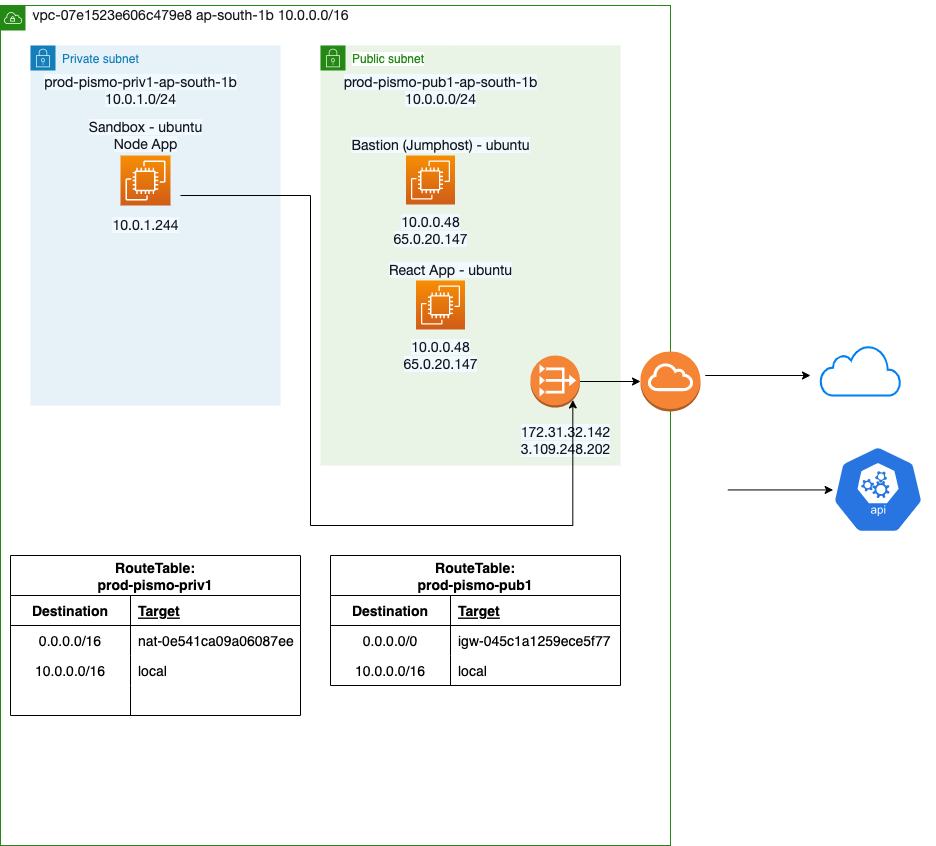

The diagram above was exported from draw.io. Its source (the exported page's mxGraphModel, read from the mxfile embedded in the PNG):
<mxGraphModel dx="1168" dy="502" grid="1" gridSize="10" guides="1" tooltips="1" connect="1" arrows="1" fold="1" page="1" pageScale="1" pageWidth="827" pageHeight="1169" math="0" shadow="0">
  <root>
    <mxCell id="0" />
    <mxCell id="1" parent="0" />
    <mxCell id="idERliqGrrk4QYFzIEah-48" value="VPC" style="points=[[0,0],[0.25,0],[0.5,0],[0.75,0],[1,0],[1,0.25],[1,0.5],[1,0.75],[1,1],[0.75,1],[0.5,1],[0.25,1],[0,1],[0,0.75],[0,0.5],[0,0.25]];outlineConnect=0;gradientColor=none;html=1;whiteSpace=wrap;fontSize=12;fontStyle=0;container=1;pointerEvents=0;collapsible=0;recursiveResize=0;shape=mxgraph.aws4.group;grIcon=mxgraph.aws4.group_vpc;strokeColor=#248814;fillColor=none;verticalAlign=top;align=left;spacingLeft=30;fontColor=#AAB7B8;dashed=0;" parent="1" vertex="1">
      <mxGeometry x="340" y="40" width="670" height="840" as="geometry" />
    </mxCell>
    <mxCell id="idERliqGrrk4QYFzIEah-49" value="Private subnet" style="points=[[0,0],[0.25,0],[0.5,0],[0.75,0],[1,0],[1,0.25],[1,0.5],[1,0.75],[1,1],[0.75,1],[0.5,1],[0.25,1],[0,1],[0,0.75],[0,0.5],[0,0.25]];outlineConnect=0;gradientColor=none;html=1;whiteSpace=wrap;fontSize=12;fontStyle=0;container=1;pointerEvents=0;collapsible=0;recursiveResize=0;shape=mxgraph.aws4.group;grIcon=mxgraph.aws4.group_security_group;grStroke=0;strokeColor=#147EBA;fillColor=#E6F2F8;verticalAlign=top;align=left;spacingLeft=30;fontColor=#147EBA;dashed=0;" parent="idERliqGrrk4QYFzIEah-48" vertex="1">
      <mxGeometry x="30" y="40" width="250" height="360" as="geometry" />
    </mxCell>
    <mxCell id="idERliqGrrk4QYFzIEah-50" value="&lt;span style=&quot;caret-color: rgb(22, 25, 31); color: rgb(22, 25, 31); font-family: &amp;quot;Amazon Ember&amp;quot;, &amp;quot;Helvetica Neue&amp;quot;, Roboto, Arial, sans-serif; font-size: 14px; text-align: start; text-size-adjust: auto; background-color: rgb(241, 250, 255);&quot;&gt;&lt;span style=&quot;text-size-adjust: auto;&quot;&gt;prod-pismo-priv1-ap-south-1b&lt;/span&gt;&lt;br&gt;&lt;span style=&quot;text-size-adjust: auto;&quot;&gt;10.0.1.0/24&lt;/span&gt;&lt;br&gt;&lt;/span&gt;" style="text;html=1;resizable=0;autosize=1;align=center;verticalAlign=middle;points=[];fillColor=none;strokeColor=none;rounded=0;" parent="idERliqGrrk4QYFzIEah-49" vertex="1">
      <mxGeometry y="20" width="220" height="50" as="geometry" />
    </mxCell>
    <mxCell id="idERliqGrrk4QYFzIEah-51" value="" style="sketch=0;points=[[0,0,0],[0.25,0,0],[0.5,0,0],[0.75,0,0],[1,0,0],[0,1,0],[0.25,1,0],[0.5,1,0],[0.75,1,0],[1,1,0],[0,0.25,0],[0,0.5,0],[0,0.75,0],[1,0.25,0],[1,0.5,0],[1,0.75,0]];outlineConnect=0;fontColor=#232F3E;gradientColor=#F78E04;gradientDirection=north;fillColor=#D05C17;strokeColor=#ffffff;dashed=0;verticalLabelPosition=bottom;verticalAlign=top;align=center;html=1;fontSize=12;fontStyle=0;aspect=fixed;shape=mxgraph.aws4.resourceIcon;resIcon=mxgraph.aws4.ec2;" parent="idERliqGrrk4QYFzIEah-49" vertex="1">
      <mxGeometry x="90" y="110" width="50" height="50" as="geometry" />
    </mxCell>
    <mxCell id="idERliqGrrk4QYFzIEah-52" value="&lt;div style=&quot;text-align: left;&quot;&gt;&lt;span style=&quot;caret-color: rgb(22, 25, 31); color: rgb(22, 25, 31); font-family: &amp;quot;Amazon Ember&amp;quot;, &amp;quot;Helvetica Neue&amp;quot;, Roboto, Arial, sans-serif; font-size: 14px; text-size-adjust: auto; background-color: rgb(241, 250, 255);&quot;&gt;10.0.1.244&lt;/span&gt;&lt;br&gt;&lt;/div&gt;" style="text;html=1;resizable=0;autosize=1;align=center;verticalAlign=middle;points=[];fillColor=none;strokeColor=none;rounded=0;" parent="idERliqGrrk4QYFzIEah-49" vertex="1">
      <mxGeometry x="70" y="165" width="90" height="30" as="geometry" />
    </mxCell>
    <mxCell id="idERliqGrrk4QYFzIEah-53" value="&lt;span style=&quot;caret-color: rgb(22, 25, 31); color: rgb(22, 25, 31); font-family: &amp;quot;Amazon Ember&amp;quot;, &amp;quot;Helvetica Neue&amp;quot;, Roboto, Arial, sans-serif; font-size: 14px; text-align: start; text-size-adjust: auto; background-color: rgb(241, 250, 255);&quot;&gt;Sandbox - ubuntu&lt;br&gt;Node App&lt;br&gt;&lt;/span&gt;" style="text;html=1;resizable=0;autosize=1;align=center;verticalAlign=middle;points=[];fillColor=none;strokeColor=none;rounded=0;" parent="idERliqGrrk4QYFzIEah-49" vertex="1">
      <mxGeometry x="45" y="65" width="140" height="50" as="geometry" />
    </mxCell>
    <mxCell id="idERliqGrrk4QYFzIEah-54" value="Public subnet" style="points=[[0,0],[0.25,0],[0.5,0],[0.75,0],[1,0],[1,0.25],[1,0.5],[1,0.75],[1,1],[0.75,1],[0.5,1],[0.25,1],[0,1],[0,0.75],[0,0.5],[0,0.25]];outlineConnect=0;gradientColor=none;html=1;whiteSpace=wrap;fontSize=12;fontStyle=0;container=1;pointerEvents=0;collapsible=0;recursiveResize=0;shape=mxgraph.aws4.group;grIcon=mxgraph.aws4.group_security_group;grStroke=0;strokeColor=#248814;fillColor=#E9F3E6;verticalAlign=top;align=left;spacingLeft=30;fontColor=#248814;dashed=0;labelBackgroundColor=default;" parent="idERliqGrrk4QYFzIEah-48" vertex="1">
      <mxGeometry x="320" y="40" width="300" height="420" as="geometry" />
    </mxCell>
    <mxCell id="idERliqGrrk4QYFzIEah-55" value="&lt;span style=&quot;caret-color: rgb(22, 25, 31); color: rgb(22, 25, 31); font-family: &amp;quot;Amazon Ember&amp;quot;, &amp;quot;Helvetica Neue&amp;quot;, Roboto, Arial, sans-serif; font-size: 14px; text-align: start; text-size-adjust: auto; background-color: rgb(241, 250, 255);&quot;&gt;&lt;span style=&quot;text-size-adjust: auto;&quot;&gt;prod-pismo-pub1-ap-south-1b&lt;/span&gt;&lt;br&gt;&lt;span style=&quot;text-size-adjust: auto;&quot;&gt;10.0.0.0/24&lt;/span&gt;&lt;br&gt;&lt;/span&gt;" style="text;html=1;resizable=0;autosize=1;align=center;verticalAlign=middle;points=[];fillColor=none;strokeColor=none;rounded=0;" parent="idERliqGrrk4QYFzIEah-54" vertex="1">
      <mxGeometry x="10" y="20" width="220" height="50" as="geometry" />
    </mxCell>
    <mxCell id="idERliqGrrk4QYFzIEah-58" value="" style="outlineConnect=0;dashed=0;verticalLabelPosition=bottom;verticalAlign=top;align=center;html=1;shape=mxgraph.aws3.vpc_nat_gateway;fillColor=#F58536;gradientColor=none;" parent="idERliqGrrk4QYFzIEah-54" vertex="1">
      <mxGeometry x="210" y="310" width="49.5" height="52" as="geometry" />
    </mxCell>
    <mxCell id="idERliqGrrk4QYFzIEah-60" value="" style="sketch=0;points=[[0,0,0],[0.25,0,0],[0.5,0,0],[0.75,0,0],[1,0,0],[0,1,0],[0.25,1,0],[0.5,1,0],[0.75,1,0],[1,1,0],[0,0.25,0],[0,0.5,0],[0,0.75,0],[1,0.25,0],[1,0.5,0],[1,0.75,0]];outlineConnect=0;fontColor=#232F3E;gradientColor=#F78E04;gradientDirection=north;fillColor=#D05C17;strokeColor=#ffffff;dashed=0;verticalLabelPosition=bottom;verticalAlign=top;align=center;html=1;fontSize=12;fontStyle=0;aspect=fixed;shape=mxgraph.aws4.resourceIcon;resIcon=mxgraph.aws4.ec2;" parent="idERliqGrrk4QYFzIEah-54" vertex="1">
      <mxGeometry x="85.5" y="110" width="49" height="49" as="geometry" />
    </mxCell>
    <mxCell id="idERliqGrrk4QYFzIEah-61" value="&lt;span style=&quot;caret-color: rgb(22, 25, 31); color: rgb(22, 25, 31); font-family: &amp;quot;Amazon Ember&amp;quot;, &amp;quot;Helvetica Neue&amp;quot;, Roboto, Arial, sans-serif; font-size: 14px; text-align: left; text-size-adjust: auto; background-color: rgb(241, 250, 255);&quot;&gt;&lt;span style=&quot;text-size-adjust: auto;&quot;&gt;10.0.0.48&lt;/span&gt;&lt;br&gt;&lt;span style=&quot;text-size-adjust: auto;&quot;&gt;65.0.20.147&lt;/span&gt;&lt;br&gt;&lt;/span&gt;" style="text;html=1;resizable=0;autosize=1;align=center;verticalAlign=middle;points=[];fillColor=none;strokeColor=none;rounded=0;" parent="idERliqGrrk4QYFzIEah-54" vertex="1">
      <mxGeometry x="60" y="160" width="100" height="50" as="geometry" />
    </mxCell>
    <mxCell id="idERliqGrrk4QYFzIEah-62" value="&lt;span style=&quot;caret-color: rgb(22, 25, 31); color: rgb(22, 25, 31); font-family: &amp;quot;Amazon Ember&amp;quot;, &amp;quot;Helvetica Neue&amp;quot;, Roboto, Arial, sans-serif; font-size: 14px; text-align: start; text-size-adjust: auto; background-color: rgb(241, 250, 255);&quot;&gt;Bastion (Jumphost) - ubuntu&lt;br&gt;&lt;/span&gt;" style="text;html=1;resizable=0;autosize=1;align=center;verticalAlign=middle;points=[];fillColor=none;strokeColor=none;rounded=0;" parent="idERliqGrrk4QYFzIEah-54" vertex="1">
      <mxGeometry x="20" y="85" width="200" height="30" as="geometry" />
    </mxCell>
    <mxCell id="idERliqGrrk4QYFzIEah-96" value="&lt;span style=&quot;caret-color: rgb(22, 25, 31); color: rgb(22, 25, 31); font-family: &amp;quot;Amazon Ember&amp;quot;, &amp;quot;Helvetica Neue&amp;quot;, Roboto, Arial, sans-serif; font-size: 14px; text-align: left; text-size-adjust: auto; background-color: rgb(241, 250, 255);&quot;&gt;&lt;span style=&quot;text-size-adjust: auto;&quot;&gt;172.31.32.142&lt;/span&gt;&lt;br&gt;&lt;span style=&quot;text-size-adjust: auto;&quot;&gt;3.109.248.202&lt;/span&gt;&lt;br&gt;&lt;/span&gt;" style="text;html=1;resizable=0;autosize=1;align=center;verticalAlign=middle;points=[];fillColor=none;strokeColor=none;rounded=0;" parent="idERliqGrrk4QYFzIEah-54" vertex="1">
      <mxGeometry x="190" y="370" width="110" height="50" as="geometry" />
    </mxCell>
    <mxCell id="idERliqGrrk4QYFzIEah-99" value="" style="sketch=0;points=[[0,0,0],[0.25,0,0],[0.5,0,0],[0.75,0,0],[1,0,0],[0,1,0],[0.25,1,0],[0.5,1,0],[0.75,1,0],[1,1,0],[0,0.25,0],[0,0.5,0],[0,0.75,0],[1,0.25,0],[1,0.5,0],[1,0.75,0]];outlineConnect=0;fontColor=#232F3E;gradientColor=#F78E04;gradientDirection=north;fillColor=#D05C17;strokeColor=#ffffff;dashed=0;verticalLabelPosition=bottom;verticalAlign=top;align=center;html=1;fontSize=12;fontStyle=0;aspect=fixed;shape=mxgraph.aws4.resourceIcon;resIcon=mxgraph.aws4.ec2;" parent="idERliqGrrk4QYFzIEah-54" vertex="1">
      <mxGeometry x="95.5" y="235" width="49" height="49" as="geometry" />
    </mxCell>
    <mxCell id="idERliqGrrk4QYFzIEah-100" value="&lt;span style=&quot;caret-color: rgb(22, 25, 31); color: rgb(22, 25, 31); font-family: &amp;quot;Amazon Ember&amp;quot;, &amp;quot;Helvetica Neue&amp;quot;, Roboto, Arial, sans-serif; font-size: 14px; text-align: left; text-size-adjust: auto; background-color: rgb(241, 250, 255);&quot;&gt;&lt;span style=&quot;text-size-adjust: auto;&quot;&gt;10.0.0.48&lt;/span&gt;&lt;br&gt;&lt;span style=&quot;text-size-adjust: auto;&quot;&gt;65.0.20.147&lt;/span&gt;&lt;br&gt;&lt;/span&gt;" style="text;html=1;resizable=0;autosize=1;align=center;verticalAlign=middle;points=[];fillColor=none;strokeColor=none;rounded=0;" parent="idERliqGrrk4QYFzIEah-54" vertex="1">
      <mxGeometry x="70" y="285" width="100" height="50" as="geometry" />
    </mxCell>
    <mxCell id="idERliqGrrk4QYFzIEah-101" value="&lt;span style=&quot;caret-color: rgb(22, 25, 31); color: rgb(22, 25, 31); font-family: &amp;quot;Amazon Ember&amp;quot;, &amp;quot;Helvetica Neue&amp;quot;, Roboto, Arial, sans-serif; font-size: 14px; text-align: start; text-size-adjust: auto; background-color: rgb(241, 250, 255);&quot;&gt;React App - ubuntu&lt;br&gt;&lt;/span&gt;" style="text;html=1;resizable=0;autosize=1;align=center;verticalAlign=middle;points=[];fillColor=none;strokeColor=none;rounded=0;" parent="idERliqGrrk4QYFzIEah-54" vertex="1">
      <mxGeometry x="55" y="210" width="150" height="30" as="geometry" />
    </mxCell>
    <mxCell id="idERliqGrrk4QYFzIEah-64" value="&lt;span style=&quot;caret-color: rgb(22, 25, 31); color: rgb(22, 25, 31); font-family: &amp;quot;Amazon Ember&amp;quot;, &amp;quot;Helvetica Neue&amp;quot;, Roboto, Arial, sans-serif; font-size: 14px; text-align: start; text-size-adjust: auto; background-color: rgb(255, 255, 255);&quot;&gt;vpc-07e1523e606c479e8&amp;nbsp;&lt;/span&gt;&lt;span style=&quot;caret-color: rgb(22, 25, 31); color: rgb(22, 25, 31); font-family: &amp;quot;Amazon Ember&amp;quot;, &amp;quot;Helvetica Neue&amp;quot;, Roboto, Arial, sans-serif; font-size: 14px; text-align: left; text-size-adjust: auto; background-color: rgb(255, 255, 255);&quot;&gt;ap-south-1b&amp;nbsp;&lt;/span&gt;&lt;span style=&quot;caret-color: rgb(22, 25, 31); color: rgb(22, 25, 31); font-family: &amp;quot;Amazon Ember&amp;quot;, &amp;quot;Helvetica Neue&amp;quot;, Roboto, Arial, sans-serif; font-size: 14px; text-align: left; text-size-adjust: auto; background-color: rgb(255, 255, 255);&quot;&gt;10.0.0.0/16&lt;/span&gt;" style="text;html=1;resizable=0;autosize=1;align=center;verticalAlign=middle;points=[];fillColor=none;strokeColor=none;rounded=0;" parent="idERliqGrrk4QYFzIEah-48" vertex="1">
      <mxGeometry x="20" y="-5" width="340" height="30" as="geometry" />
    </mxCell>
    <mxCell id="idERliqGrrk4QYFzIEah-65" value="RouteTable:&#10;prod-pismo-priv1" style="shape=table;startSize=40;container=1;collapsible=1;childLayout=tableLayout;fixedRows=1;rowLines=0;fontStyle=1;align=center;resizeLast=1;fontSize=14;fontColor=#000000;" parent="idERliqGrrk4QYFzIEah-48" vertex="1">
      <mxGeometry x="10" y="550" width="290" height="160" as="geometry" />
    </mxCell>
    <mxCell id="idERliqGrrk4QYFzIEah-66" value="" style="shape=tableRow;horizontal=0;startSize=0;swimlaneHead=0;swimlaneBody=0;fillColor=none;collapsible=0;dropTarget=0;points=[[0,0.5],[1,0.5]];portConstraint=eastwest;top=0;left=0;right=0;bottom=1;fontSize=14;fontColor=#000000;" parent="idERliqGrrk4QYFzIEah-65" vertex="1">
      <mxGeometry y="40" width="290" height="30" as="geometry" />
    </mxCell>
    <mxCell id="idERliqGrrk4QYFzIEah-67" value="Destination" style="shape=partialRectangle;connectable=0;fillColor=none;top=0;left=0;bottom=0;right=0;fontStyle=1;overflow=hidden;fontSize=14;fontColor=#000000;" parent="idERliqGrrk4QYFzIEah-66" vertex="1">
      <mxGeometry width="120" height="30" as="geometry">
        <mxRectangle width="120" height="30" as="alternateBounds" />
      </mxGeometry>
    </mxCell>
    <mxCell id="idERliqGrrk4QYFzIEah-68" value="Target" style="shape=partialRectangle;connectable=0;fillColor=none;top=0;left=0;bottom=0;right=0;align=left;spacingLeft=6;fontStyle=5;overflow=hidden;fontSize=14;fontColor=#000000;" parent="idERliqGrrk4QYFzIEah-66" vertex="1">
      <mxGeometry x="120" width="170" height="30" as="geometry">
        <mxRectangle width="170" height="30" as="alternateBounds" />
      </mxGeometry>
    </mxCell>
    <mxCell id="idERliqGrrk4QYFzIEah-69" value="" style="shape=tableRow;horizontal=0;startSize=0;swimlaneHead=0;swimlaneBody=0;fillColor=none;collapsible=0;dropTarget=0;points=[[0,0.5],[1,0.5]];portConstraint=eastwest;top=0;left=0;right=0;bottom=0;fontSize=14;fontColor=#000000;" parent="idERliqGrrk4QYFzIEah-65" vertex="1">
      <mxGeometry y="70" width="290" height="30" as="geometry" />
    </mxCell>
    <mxCell id="idERliqGrrk4QYFzIEah-70" value="0.0.0.0/16" style="shape=partialRectangle;connectable=0;fillColor=none;top=0;left=0;bottom=0;right=0;editable=1;overflow=hidden;fontSize=14;fontColor=#000000;" parent="idERliqGrrk4QYFzIEah-69" vertex="1">
      <mxGeometry width="120" height="30" as="geometry">
        <mxRectangle width="120" height="30" as="alternateBounds" />
      </mxGeometry>
    </mxCell>
    <mxCell id="idERliqGrrk4QYFzIEah-71" value="nat-0e541ca09a06087ee" style="shape=partialRectangle;connectable=0;fillColor=none;top=0;left=0;bottom=0;right=0;align=left;spacingLeft=6;overflow=hidden;fontSize=14;fontColor=#000000;" parent="idERliqGrrk4QYFzIEah-69" vertex="1">
      <mxGeometry x="120" width="170" height="30" as="geometry">
        <mxRectangle width="170" height="30" as="alternateBounds" />
      </mxGeometry>
    </mxCell>
    <mxCell id="idERliqGrrk4QYFzIEah-72" value="" style="shape=tableRow;horizontal=0;startSize=0;swimlaneHead=0;swimlaneBody=0;fillColor=none;collapsible=0;dropTarget=0;points=[[0,0.5],[1,0.5]];portConstraint=eastwest;top=0;left=0;right=0;bottom=0;fontSize=14;fontColor=#000000;" parent="idERliqGrrk4QYFzIEah-65" vertex="1">
      <mxGeometry y="100" width="290" height="30" as="geometry" />
    </mxCell>
    <mxCell id="idERliqGrrk4QYFzIEah-73" value="10.0.0.0/16" style="shape=partialRectangle;connectable=0;fillColor=none;top=0;left=0;bottom=0;right=0;editable=1;overflow=hidden;fontSize=14;fontColor=#000000;" parent="idERliqGrrk4QYFzIEah-72" vertex="1">
      <mxGeometry width="120" height="30" as="geometry">
        <mxRectangle width="120" height="30" as="alternateBounds" />
      </mxGeometry>
    </mxCell>
    <mxCell id="idERliqGrrk4QYFzIEah-74" value="local" style="shape=partialRectangle;connectable=0;fillColor=none;top=0;left=0;bottom=0;right=0;align=left;spacingLeft=6;overflow=hidden;fontSize=14;fontColor=#000000;" parent="idERliqGrrk4QYFzIEah-72" vertex="1">
      <mxGeometry x="120" width="170" height="30" as="geometry">
        <mxRectangle width="170" height="30" as="alternateBounds" />
      </mxGeometry>
    </mxCell>
    <mxCell id="idERliqGrrk4QYFzIEah-75" value="" style="shape=tableRow;horizontal=0;startSize=0;swimlaneHead=0;swimlaneBody=0;fillColor=none;collapsible=0;dropTarget=0;points=[[0,0.5],[1,0.5]];portConstraint=eastwest;top=0;left=0;right=0;bottom=0;fontSize=14;fontColor=#000000;" parent="idERliqGrrk4QYFzIEah-65" vertex="1">
      <mxGeometry y="130" width="290" height="30" as="geometry" />
    </mxCell>
    <mxCell id="idERliqGrrk4QYFzIEah-76" value="" style="shape=partialRectangle;connectable=0;fillColor=none;top=0;left=0;bottom=0;right=0;editable=1;overflow=hidden;fontSize=14;fontColor=#000000;" parent="idERliqGrrk4QYFzIEah-75" vertex="1">
      <mxGeometry width="120" height="30" as="geometry">
        <mxRectangle width="120" height="30" as="alternateBounds" />
      </mxGeometry>
    </mxCell>
    <mxCell id="idERliqGrrk4QYFzIEah-77" value="" style="shape=partialRectangle;connectable=0;fillColor=none;top=0;left=0;bottom=0;right=0;align=left;spacingLeft=6;overflow=hidden;fontSize=14;fontColor=#000000;" parent="idERliqGrrk4QYFzIEah-75" vertex="1">
      <mxGeometry x="120" width="170" height="30" as="geometry">
        <mxRectangle width="170" height="30" as="alternateBounds" />
      </mxGeometry>
    </mxCell>
    <mxCell id="idERliqGrrk4QYFzIEah-78" value="RouteTable:&#10;prod-pismo-pub1" style="shape=table;startSize=40;container=1;collapsible=1;childLayout=tableLayout;fixedRows=1;rowLines=0;fontStyle=1;align=center;resizeLast=1;fontSize=14;fontColor=#000000;" parent="idERliqGrrk4QYFzIEah-48" vertex="1">
      <mxGeometry x="330" y="550" width="290" height="130" as="geometry" />
    </mxCell>
    <mxCell id="idERliqGrrk4QYFzIEah-79" value="" style="shape=tableRow;horizontal=0;startSize=0;swimlaneHead=0;swimlaneBody=0;fillColor=none;collapsible=0;dropTarget=0;points=[[0,0.5],[1,0.5]];portConstraint=eastwest;top=0;left=0;right=0;bottom=1;fontSize=14;fontColor=#000000;" parent="idERliqGrrk4QYFzIEah-78" vertex="1">
      <mxGeometry y="40" width="290" height="30" as="geometry" />
    </mxCell>
    <mxCell id="idERliqGrrk4QYFzIEah-80" value="Destination" style="shape=partialRectangle;connectable=0;fillColor=none;top=0;left=0;bottom=0;right=0;fontStyle=1;overflow=hidden;fontSize=14;fontColor=#000000;" parent="idERliqGrrk4QYFzIEah-79" vertex="1">
      <mxGeometry width="120" height="30" as="geometry">
        <mxRectangle width="120" height="30" as="alternateBounds" />
      </mxGeometry>
    </mxCell>
    <mxCell id="idERliqGrrk4QYFzIEah-81" value="Target" style="shape=partialRectangle;connectable=0;fillColor=none;top=0;left=0;bottom=0;right=0;align=left;spacingLeft=6;fontStyle=5;overflow=hidden;fontSize=14;fontColor=#000000;" parent="idERliqGrrk4QYFzIEah-79" vertex="1">
      <mxGeometry x="120" width="170" height="30" as="geometry">
        <mxRectangle width="170" height="30" as="alternateBounds" />
      </mxGeometry>
    </mxCell>
    <mxCell id="idERliqGrrk4QYFzIEah-82" value="" style="shape=tableRow;horizontal=0;startSize=0;swimlaneHead=0;swimlaneBody=0;fillColor=none;collapsible=0;dropTarget=0;points=[[0,0.5],[1,0.5]];portConstraint=eastwest;top=0;left=0;right=0;bottom=0;fontSize=14;fontColor=#000000;" parent="idERliqGrrk4QYFzIEah-78" vertex="1">
      <mxGeometry y="70" width="290" height="30" as="geometry" />
    </mxCell>
    <mxCell id="idERliqGrrk4QYFzIEah-83" value="0.0.0.0/0" style="shape=partialRectangle;connectable=0;fillColor=none;top=0;left=0;bottom=0;right=0;editable=1;overflow=hidden;fontSize=14;fontColor=#000000;" parent="idERliqGrrk4QYFzIEah-82" vertex="1">
      <mxGeometry width="120" height="30" as="geometry">
        <mxRectangle width="120" height="30" as="alternateBounds" />
      </mxGeometry>
    </mxCell>
    <mxCell id="idERliqGrrk4QYFzIEah-84" value="igw-045c1a1259ece5f77" style="shape=partialRectangle;connectable=0;fillColor=none;top=0;left=0;bottom=0;right=0;align=left;spacingLeft=6;overflow=hidden;fontSize=14;fontColor=#000000;" parent="idERliqGrrk4QYFzIEah-82" vertex="1">
      <mxGeometry x="120" width="170" height="30" as="geometry">
        <mxRectangle width="170" height="30" as="alternateBounds" />
      </mxGeometry>
    </mxCell>
    <mxCell id="idERliqGrrk4QYFzIEah-85" value="" style="shape=tableRow;horizontal=0;startSize=0;swimlaneHead=0;swimlaneBody=0;fillColor=none;collapsible=0;dropTarget=0;points=[[0,0.5],[1,0.5]];portConstraint=eastwest;top=0;left=0;right=0;bottom=0;fontSize=14;fontColor=#000000;" parent="idERliqGrrk4QYFzIEah-78" vertex="1">
      <mxGeometry y="100" width="290" height="30" as="geometry" />
    </mxCell>
    <mxCell id="idERliqGrrk4QYFzIEah-86" value="10.0.0.0/16" style="shape=partialRectangle;connectable=0;fillColor=none;top=0;left=0;bottom=0;right=0;editable=1;overflow=hidden;fontSize=14;fontColor=#000000;" parent="idERliqGrrk4QYFzIEah-85" vertex="1">
      <mxGeometry width="120" height="30" as="geometry">
        <mxRectangle width="120" height="30" as="alternateBounds" />
      </mxGeometry>
    </mxCell>
    <mxCell id="idERliqGrrk4QYFzIEah-87" value="local" style="shape=partialRectangle;connectable=0;fillColor=none;top=0;left=0;bottom=0;right=0;align=left;spacingLeft=6;overflow=hidden;fontSize=14;fontColor=#000000;" parent="idERliqGrrk4QYFzIEah-85" vertex="1">
      <mxGeometry x="120" width="170" height="30" as="geometry">
        <mxRectangle width="170" height="30" as="alternateBounds" />
      </mxGeometry>
    </mxCell>
    <mxCell id="idERliqGrrk4QYFzIEah-88" value="" style="outlineConnect=0;dashed=0;verticalLabelPosition=bottom;verticalAlign=top;align=center;html=1;shape=mxgraph.aws3.internet_gateway;fillColor=#F58534;gradientColor=none;fontSize=14;fontColor=#000000;" parent="idERliqGrrk4QYFzIEah-48" vertex="1">
      <mxGeometry x="640" y="346" width="60" height="60" as="geometry" />
    </mxCell>
    <mxCell id="idERliqGrrk4QYFzIEah-89" value="" style="edgeStyle=orthogonalEdgeStyle;rounded=0;orthogonalLoop=1;jettySize=auto;html=1;entryX=0;entryY=0.5;entryDx=0;entryDy=0;entryPerimeter=0;" parent="idERliqGrrk4QYFzIEah-48" source="idERliqGrrk4QYFzIEah-58" target="idERliqGrrk4QYFzIEah-88" edge="1">
      <mxGeometry relative="1" as="geometry">
        <mxPoint x="640" y="196" as="targetPoint" />
      </mxGeometry>
    </mxCell>
    <mxCell id="idERliqGrrk4QYFzIEah-90" value="" style="edgeStyle=orthogonalEdgeStyle;rounded=0;orthogonalLoop=1;jettySize=auto;html=1;labelBorderColor=none;textOpacity=0;entryX=0.855;entryY=0.855;entryDx=0;entryDy=0;entryPerimeter=0;" parent="idERliqGrrk4QYFzIEah-48" target="idERliqGrrk4QYFzIEah-58" edge="1">
      <mxGeometry relative="1" as="geometry">
        <mxPoint x="555" y="470" as="targetPoint" />
        <mxPoint x="180" y="190" as="sourcePoint" />
        <Array as="points">
          <mxPoint x="310" y="190" />
          <mxPoint x="310" y="520" />
          <mxPoint x="572" y="520" />
        </Array>
      </mxGeometry>
    </mxCell>
    <mxCell id="idERliqGrrk4QYFzIEah-91" value="" style="html=1;verticalLabelPosition=bottom;align=center;labelBackgroundColor=#ffffff;verticalAlign=top;strokeWidth=2;strokeColor=#0080F0;shadow=0;dashed=0;shape=mxgraph.ios7.icons.cloud;" parent="1" vertex="1">
      <mxGeometry x="1160" y="380" width="80" height="50" as="geometry" />
    </mxCell>
    <mxCell id="idERliqGrrk4QYFzIEah-92" value="" style="edgeStyle=orthogonalEdgeStyle;rounded=0;orthogonalLoop=1;jettySize=auto;html=1;" parent="1" edge="1">
      <mxGeometry relative="1" as="geometry">
        <mxPoint x="1150" y="410" as="targetPoint" />
        <mxPoint x="1044.75" y="410" as="sourcePoint" />
      </mxGeometry>
    </mxCell>
    <mxCell id="idERliqGrrk4QYFzIEah-93" value="" style="edgeStyle=orthogonalEdgeStyle;rounded=0;orthogonalLoop=1;jettySize=auto;html=1;" parent="1" edge="1">
      <mxGeometry relative="1" as="geometry">
        <mxPoint x="1172.63" y="524.44" as="targetPoint" />
        <mxPoint x="1067.38" y="524.44" as="sourcePoint" />
      </mxGeometry>
    </mxCell>
    <mxCell id="idERliqGrrk4QYFzIEah-94" value="" style="sketch=0;html=1;dashed=0;whitespace=wrap;fillColor=#2875E2;strokeColor=#ffffff;points=[[0.005,0.63,0],[0.1,0.2,0],[0.9,0.2,0],[0.5,0,0],[0.995,0.63,0],[0.72,0.99,0],[0.5,1,0],[0.28,0.99,0]];shape=mxgraph.kubernetes.icon;prIcon=api;fontSize=14;fontColor=#000000;" parent="1" vertex="1">
      <mxGeometry x="1160" y="480" width="115" height="88" as="geometry" />
    </mxCell>
  </root>
</mxGraphModel>